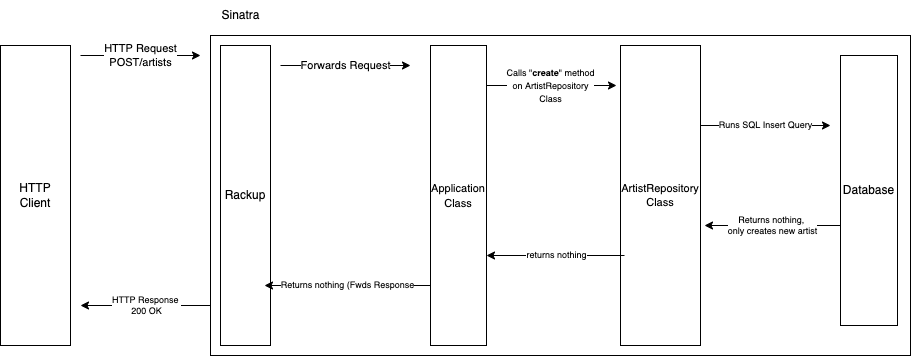

The diagram above was exported from draw.io. Its source (the exported page's mxGraphModel, read from the mxfile embedded in the PNG):
<mxGraphModel dx="914" dy="664" grid="1" gridSize="10" guides="1" tooltips="1" connect="1" arrows="1" fold="1" page="1" pageScale="1" pageWidth="827" pageHeight="1169" math="0" shadow="0">
  <root>
    <mxCell id="0" />
    <mxCell id="1" parent="0" />
    <mxCell id="7" value="" style="rounded=0;whiteSpace=wrap;html=1;" vertex="1" parent="1">
      <mxGeometry x="210" y="60" width="700" height="320" as="geometry" />
    </mxCell>
    <mxCell id="2" value="HTTP&lt;br&gt;Client" style="rounded=0;whiteSpace=wrap;html=1;" vertex="1" parent="1">
      <mxGeometry y="70" width="70" height="300" as="geometry" />
    </mxCell>
    <mxCell id="3" value="Database" style="rounded=0;whiteSpace=wrap;html=1;" vertex="1" parent="1">
      <mxGeometry x="840" y="80" width="57" height="270" as="geometry" />
    </mxCell>
    <mxCell id="4" value="" style="endArrow=classic;html=1;" edge="1" parent="1">
      <mxGeometry relative="1" as="geometry">
        <mxPoint x="80" y="80" as="sourcePoint" />
        <mxPoint x="200" y="80" as="targetPoint" />
        <Array as="points" />
      </mxGeometry>
    </mxCell>
    <mxCell id="5" value="HTTP Request&lt;br&gt;POST/artists" style="edgeLabel;resizable=0;html=1;align=center;verticalAlign=middle;" connectable="0" vertex="1" parent="4">
      <mxGeometry relative="1" as="geometry" />
    </mxCell>
    <mxCell id="8" value="Sinatra" style="text;html=1;align=center;verticalAlign=middle;resizable=0;points=[];autosize=1;strokeColor=none;fillColor=none;" vertex="1" parent="1">
      <mxGeometry x="210" y="25" width="60" height="30" as="geometry" />
    </mxCell>
    <mxCell id="9" value="Rackup" style="rounded=0;whiteSpace=wrap;html=1;" vertex="1" parent="1">
      <mxGeometry x="220" y="70" width="50" height="300" as="geometry" />
    </mxCell>
    <mxCell id="10" value="" style="endArrow=classic;html=1;" edge="1" parent="1">
      <mxGeometry relative="1" as="geometry">
        <mxPoint x="280" y="90" as="sourcePoint" />
        <mxPoint x="410" y="90" as="targetPoint" />
      </mxGeometry>
    </mxCell>
    <mxCell id="11" value="Forwards Request" style="edgeLabel;resizable=0;html=1;align=center;verticalAlign=middle;" connectable="0" vertex="1" parent="10">
      <mxGeometry relative="1" as="geometry" />
    </mxCell>
    <mxCell id="12" value="&lt;font style=&quot;font-size: 11px;&quot;&gt;Application&lt;br&gt;Class&lt;/font&gt;" style="rounded=0;whiteSpace=wrap;html=1;" vertex="1" parent="1">
      <mxGeometry x="430" y="70" width="56" height="300" as="geometry" />
    </mxCell>
    <mxCell id="13" value="ArtistRepository&lt;br&gt;Class" style="rounded=0;whiteSpace=wrap;html=1;fontSize=11;" vertex="1" parent="1">
      <mxGeometry x="620" y="70" width="80" height="300" as="geometry" />
    </mxCell>
    <mxCell id="14" value="" style="endArrow=classic;html=1;fontSize=11;" edge="1" parent="1">
      <mxGeometry relative="1" as="geometry">
        <mxPoint x="486" y="110" as="sourcePoint" />
        <mxPoint x="616" y="110" as="targetPoint" />
      </mxGeometry>
    </mxCell>
    <mxCell id="15" value="&lt;font style=&quot;font-size: 9px;&quot;&gt;Calls &quot;&lt;b&gt;create&lt;/b&gt;&quot; method&lt;br&gt;on ArtistRepository&lt;br&gt;Class&lt;/font&gt;" style="edgeLabel;resizable=0;html=1;align=center;verticalAlign=middle;fontSize=11;" connectable="0" vertex="1" parent="14">
      <mxGeometry relative="1" as="geometry">
        <mxPoint x="-1" as="offset" />
      </mxGeometry>
    </mxCell>
    <mxCell id="19" value="" style="endArrow=classic;html=1;fontSize=9;" edge="1" parent="1">
      <mxGeometry relative="1" as="geometry">
        <mxPoint x="700" y="150" as="sourcePoint" />
        <mxPoint x="830" y="150" as="targetPoint" />
      </mxGeometry>
    </mxCell>
    <mxCell id="20" value="Runs SQL Insert Query" style="edgeLabel;resizable=0;html=1;align=center;verticalAlign=middle;fontSize=9;" connectable="0" vertex="1" parent="19">
      <mxGeometry relative="1" as="geometry" />
    </mxCell>
    <mxCell id="21" value="" style="endArrow=classic;html=1;fontSize=9;" edge="1" parent="1">
      <mxGeometry relative="1" as="geometry">
        <mxPoint x="840" y="250" as="sourcePoint" />
        <mxPoint x="704" y="250" as="targetPoint" />
      </mxGeometry>
    </mxCell>
    <mxCell id="22" value="Returns nothing,&amp;nbsp;&lt;br&gt;only creates new artist" style="edgeLabel;resizable=0;html=1;align=center;verticalAlign=middle;fontSize=9;" connectable="0" vertex="1" parent="21">
      <mxGeometry relative="1" as="geometry" />
    </mxCell>
    <mxCell id="23" value="" style="endArrow=classic;html=1;fontSize=9;" edge="1" parent="1">
      <mxGeometry relative="1" as="geometry">
        <mxPoint x="624" y="280" as="sourcePoint" />
        <mxPoint x="486" y="280" as="targetPoint" />
      </mxGeometry>
    </mxCell>
    <mxCell id="24" value="returns nothing" style="edgeLabel;resizable=0;html=1;align=center;verticalAlign=middle;fontSize=9;" connectable="0" vertex="1" parent="23">
      <mxGeometry relative="1" as="geometry" />
    </mxCell>
    <mxCell id="25" value="" style="endArrow=classic;html=1;fontSize=9;" edge="1" parent="1">
      <mxGeometry relative="1" as="geometry">
        <mxPoint x="430" y="310" as="sourcePoint" />
        <mxPoint x="264" y="310" as="targetPoint" />
      </mxGeometry>
    </mxCell>
    <mxCell id="26" value="Returns nothing (Fwds Response" style="edgeLabel;resizable=0;html=1;align=center;verticalAlign=middle;fontSize=9;" connectable="0" vertex="1" parent="25">
      <mxGeometry relative="1" as="geometry" />
    </mxCell>
    <mxCell id="28" value="" style="endArrow=classic;html=1;fontSize=9;" edge="1" parent="1">
      <mxGeometry relative="1" as="geometry">
        <mxPoint x="210" y="330" as="sourcePoint" />
        <mxPoint x="80" y="330" as="targetPoint" />
      </mxGeometry>
    </mxCell>
    <mxCell id="29" value="HTTP Response&amp;nbsp;&lt;br&gt;200 OK" style="edgeLabel;resizable=0;html=1;align=center;verticalAlign=middle;fontSize=9;" connectable="0" vertex="1" parent="28">
      <mxGeometry relative="1" as="geometry" />
    </mxCell>
  </root>
</mxGraphModel>